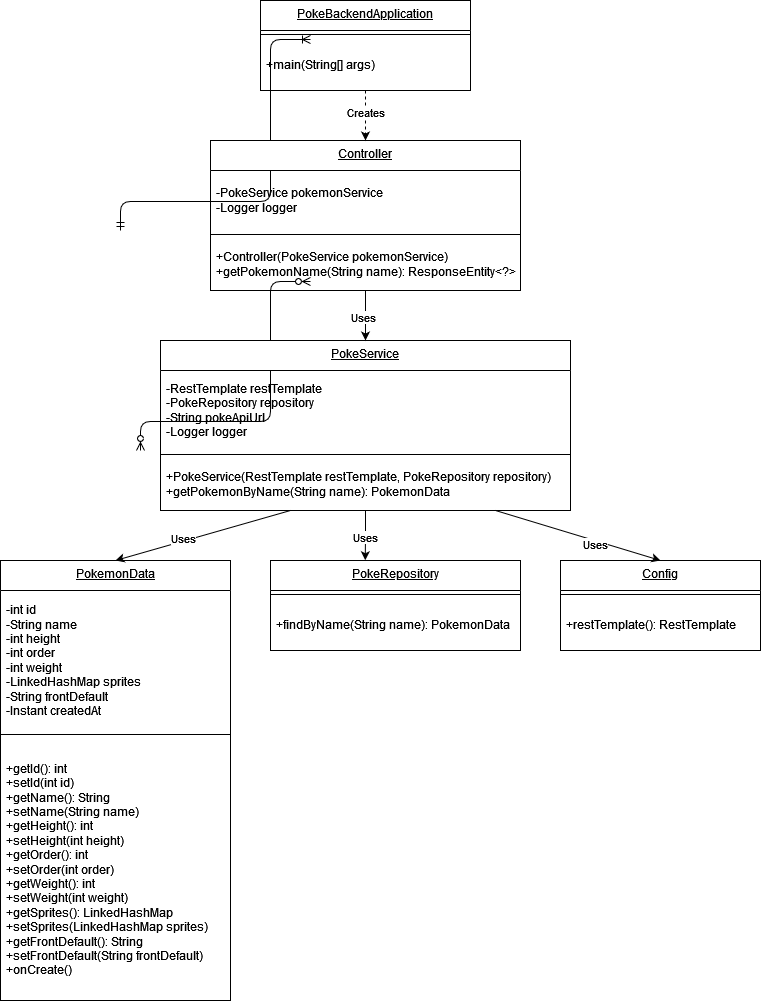

The diagram above was exported from draw.io. Its source (the exported page's mxGraphModel, read from the mxfile embedded in the PNG):
<mxGraphModel dx="3149" dy="1106" grid="1" gridSize="10" guides="1" tooltips="1" connect="1" arrows="1" fold="1" page="1" pageScale="1" pageWidth="1100" pageHeight="850" background="none" math="0" shadow="0">
  <root>
    <mxCell id="0" />
    <mxCell id="1" parent="0" />
    <mxCell id="2e49270ec7c68f3f-55" value="" style="edgeStyle=orthogonalEdgeStyle;html=1;endArrow=ERoneToMany;startArrow=ERmandOne;labelBackgroundColor=none;fontFamily=Verdana;fontSize=14;entryX=0;entryY=0.5;exitX=0;exitY=0.5;" parent="1" source="2e49270ec7c68f3f-20" edge="1">
      <mxGeometry width="100" height="100" relative="1" as="geometry">
        <mxPoint x="100" y="430" as="sourcePoint" />
        <mxPoint x="290" y="239" as="targetPoint" />
        <Array as="points">
          <mxPoint x="250" y="401" />
          <mxPoint x="250" y="239" />
        </Array>
      </mxGeometry>
    </mxCell>
    <mxCell id="2e49270ec7c68f3f-56" value="" style="edgeStyle=orthogonalEdgeStyle;html=1;endArrow=ERzeroToMany;endFill=1;startArrow=ERzeroToMany;labelBackgroundColor=none;fontFamily=Verdana;fontSize=14;entryX=0;entryY=0.5;exitX=0;exitY=0.5;" parent="1" source="2e49270ec7c68f3f-49" edge="1">
      <mxGeometry width="100" height="100" relative="1" as="geometry">
        <mxPoint x="120" y="650" as="sourcePoint" />
        <mxPoint x="290" y="481" as="targetPoint" />
        <Array as="points">
          <mxPoint x="250" y="621" />
          <mxPoint x="250" y="481" />
        </Array>
      </mxGeometry>
    </mxCell>
    <mxCell id="1Y03zzlsu1hjCdREnj__-1" value="Controller" style="swimlane;fontStyle=4;align=center;verticalAlign=top;childLayout=stackLayout;horizontal=1;startSize=30;horizontalStack=0;resizeParent=1;resizeParentMax=0;resizeLast=0;collapsible=0;marginBottom=0;html=1;whiteSpace=wrap;" vertex="1" parent="1">
      <mxGeometry x="190" y="340" width="310" height="150" as="geometry" />
    </mxCell>
    <mxCell id="1Y03zzlsu1hjCdREnj__-2" value="-PokeService pokemonService&lt;br/&gt;        -Logger logger" style="html=1;strokeColor=none;fillColor=none;align=left;verticalAlign=middle;spacingLeft=4;spacingRight=4;rotatable=0;points=[[0,0.5],[1,0.5]];resizeWidth=1;whiteSpace=wrap;" vertex="1" parent="1Y03zzlsu1hjCdREnj__-1">
      <mxGeometry y="30" width="310" height="60" as="geometry" />
    </mxCell>
    <mxCell id="1Y03zzlsu1hjCdREnj__-3" value="" style="line;strokeWidth=1;fillColor=none;align=left;verticalAlign=middle;spacingTop=-1;spacingLeft=3;spacingRight=3;rotatable=0;labelPosition=right;points=[];portConstraint=eastwest;" vertex="1" parent="1Y03zzlsu1hjCdREnj__-1">
      <mxGeometry y="90" width="310" height="8" as="geometry" />
    </mxCell>
    <mxCell id="1Y03zzlsu1hjCdREnj__-4" value="&lt;div align=&quot;left&quot;&gt;+Controller(PokeService pokemonService)&lt;br&gt;        +getPokemonName(String name): ResponseEntity&amp;lt;?&amp;gt;&lt;/div&gt;" style="html=1;strokeColor=none;fillColor=none;align=left;verticalAlign=middle;spacingLeft=4;spacingRight=4;rotatable=0;points=[[0,0.5],[1,0.5]];resizeWidth=1;whiteSpace=wrap;" vertex="1" parent="1Y03zzlsu1hjCdREnj__-1">
      <mxGeometry y="98" width="310" height="52" as="geometry" />
    </mxCell>
    <mxCell id="1Y03zzlsu1hjCdREnj__-9" value="PokeService" style="swimlane;fontStyle=4;align=center;verticalAlign=top;childLayout=stackLayout;horizontal=1;startSize=30;horizontalStack=0;resizeParent=1;resizeParentMax=0;resizeLast=0;collapsible=0;marginBottom=0;html=1;whiteSpace=wrap;" vertex="1" parent="1">
      <mxGeometry x="140" y="540" width="410" height="170" as="geometry" />
    </mxCell>
    <mxCell id="1Y03zzlsu1hjCdREnj__-10" value="&lt;div&gt; -RestTemplate restTemplate&amp;nbsp;&lt;/div&gt;&lt;div&gt;-PokeRepository repository&amp;nbsp;&lt;/div&gt;&lt;div&gt;-String pokeApiUrl&amp;nbsp;&lt;/div&gt;&lt;div&gt;-Logger logger&lt;/div&gt;" style="html=1;strokeColor=none;fillColor=none;align=left;verticalAlign=middle;spacingLeft=4;spacingRight=4;rotatable=0;points=[[0,0.5],[1,0.5]];resizeWidth=1;whiteSpace=wrap;" vertex="1" parent="1Y03zzlsu1hjCdREnj__-9">
      <mxGeometry y="30" width="410" height="80" as="geometry" />
    </mxCell>
    <mxCell id="1Y03zzlsu1hjCdREnj__-11" value="" style="line;strokeWidth=1;fillColor=none;align=left;verticalAlign=middle;spacingTop=-1;spacingLeft=3;spacingRight=3;rotatable=0;labelPosition=right;points=[];portConstraint=eastwest;" vertex="1" parent="1Y03zzlsu1hjCdREnj__-9">
      <mxGeometry y="110" width="410" height="8" as="geometry" />
    </mxCell>
    <mxCell id="1Y03zzlsu1hjCdREnj__-12" value="&lt;div align=&quot;left&quot;&gt;+PokeService(RestTemplate restTemplate, PokeRepository repository)&lt;br&gt;        +getPokemonByName(String name): PokemonData&lt;/div&gt;" style="html=1;strokeColor=none;fillColor=none;align=left;verticalAlign=middle;spacingLeft=4;spacingRight=4;rotatable=0;points=[[0,0.5],[1,0.5]];resizeWidth=1;whiteSpace=wrap;" vertex="1" parent="1Y03zzlsu1hjCdREnj__-9">
      <mxGeometry y="118" width="410" height="52" as="geometry" />
    </mxCell>
    <mxCell id="1Y03zzlsu1hjCdREnj__-14" value="PokemonData" style="swimlane;fontStyle=4;align=center;verticalAlign=top;childLayout=stackLayout;horizontal=1;startSize=30;horizontalStack=0;resizeParent=1;resizeParentMax=0;resizeLast=0;collapsible=0;marginBottom=0;html=1;whiteSpace=wrap;" vertex="1" parent="1">
      <mxGeometry x="-20" y="760" width="230" height="440" as="geometry" />
    </mxCell>
    <mxCell id="1Y03zzlsu1hjCdREnj__-15" value="-int id&lt;br&gt;        -String name&lt;br&gt;        -int height&lt;br&gt;        -int order&lt;br&gt;        -int weight&lt;br&gt;        -LinkedHashMap sprites&lt;br&gt;        -String frontDefault&lt;br&gt;        -Instant createdAt" style="html=1;strokeColor=none;fillColor=none;align=left;verticalAlign=middle;spacingLeft=4;spacingRight=4;rotatable=0;points=[[0,0.5],[1,0.5]];resizeWidth=1;whiteSpace=wrap;" vertex="1" parent="1Y03zzlsu1hjCdREnj__-14">
      <mxGeometry y="30" width="230" height="140" as="geometry" />
    </mxCell>
    <mxCell id="1Y03zzlsu1hjCdREnj__-16" value="" style="line;strokeWidth=1;fillColor=none;align=left;verticalAlign=middle;spacingTop=-1;spacingLeft=3;spacingRight=3;rotatable=0;labelPosition=right;points=[];portConstraint=eastwest;" vertex="1" parent="1Y03zzlsu1hjCdREnj__-14">
      <mxGeometry y="170" width="230" height="8" as="geometry" />
    </mxCell>
    <mxCell id="1Y03zzlsu1hjCdREnj__-17" value="&lt;div align=&quot;left&quot;&gt;+getId(): int&lt;br&gt;        +setId(int id)&lt;br&gt;        +getName(): String&lt;br&gt;        +setName(String name)&lt;br&gt;        +getHeight(): int&lt;br&gt;        +setHeight(int height)&lt;br&gt;        +getOrder(): int&lt;br&gt;        +setOrder(int order)&lt;br&gt;        +getWeight(): int&lt;br&gt;        +setWeight(int weight)&lt;br&gt;        +getSprites(): LinkedHashMap&lt;br&gt;        +setSprites(LinkedHashMap sprites)&lt;br&gt;        +getFrontDefault(): String&lt;br&gt;        +setFrontDefault(String frontDefault)&lt;br&gt;        +onCreate()&lt;/div&gt;" style="html=1;strokeColor=none;fillColor=none;align=left;verticalAlign=middle;spacingLeft=4;spacingRight=4;rotatable=0;points=[[0,0.5],[1,0.5]];resizeWidth=1;whiteSpace=wrap;" vertex="1" parent="1Y03zzlsu1hjCdREnj__-14">
      <mxGeometry y="178" width="230" height="262" as="geometry" />
    </mxCell>
    <mxCell id="1Y03zzlsu1hjCdREnj__-19" value="Config" style="swimlane;fontStyle=4;align=center;verticalAlign=top;childLayout=stackLayout;horizontal=1;startSize=30;horizontalStack=0;resizeParent=1;resizeParentMax=0;resizeLast=0;collapsible=0;marginBottom=0;html=1;whiteSpace=wrap;" vertex="1" parent="1">
      <mxGeometry x="540" y="760" width="200" height="90" as="geometry" />
    </mxCell>
    <mxCell id="1Y03zzlsu1hjCdREnj__-21" value="" style="line;strokeWidth=1;fillColor=none;align=left;verticalAlign=middle;spacingTop=-1;spacingLeft=3;spacingRight=3;rotatable=0;labelPosition=right;points=[];portConstraint=eastwest;" vertex="1" parent="1Y03zzlsu1hjCdREnj__-19">
      <mxGeometry y="30" width="200" height="8" as="geometry" />
    </mxCell>
    <mxCell id="1Y03zzlsu1hjCdREnj__-22" value="+restTemplate(): RestTemplate" style="html=1;strokeColor=none;fillColor=none;align=left;verticalAlign=middle;spacingLeft=4;spacingRight=4;rotatable=0;points=[[0,0.5],[1,0.5]];resizeWidth=1;whiteSpace=wrap;" vertex="1" parent="1Y03zzlsu1hjCdREnj__-19">
      <mxGeometry y="38" width="200" height="52" as="geometry" />
    </mxCell>
    <mxCell id="1Y03zzlsu1hjCdREnj__-23" value="PokeRepository" style="swimlane;fontStyle=4;align=center;verticalAlign=top;childLayout=stackLayout;horizontal=1;startSize=30;horizontalStack=0;resizeParent=1;resizeParentMax=0;resizeLast=0;collapsible=0;marginBottom=0;html=1;whiteSpace=wrap;" vertex="1" parent="1">
      <mxGeometry x="250" y="760" width="250" height="90" as="geometry" />
    </mxCell>
    <mxCell id="1Y03zzlsu1hjCdREnj__-24" value="" style="line;strokeWidth=1;fillColor=none;align=left;verticalAlign=middle;spacingTop=-1;spacingLeft=3;spacingRight=3;rotatable=0;labelPosition=right;points=[];portConstraint=eastwest;" vertex="1" parent="1Y03zzlsu1hjCdREnj__-23">
      <mxGeometry y="30" width="250" height="8" as="geometry" />
    </mxCell>
    <mxCell id="1Y03zzlsu1hjCdREnj__-25" value="+findByName(String name): PokemonData" style="html=1;strokeColor=none;fillColor=none;align=left;verticalAlign=middle;spacingLeft=4;spacingRight=4;rotatable=0;points=[[0,0.5],[1,0.5]];resizeWidth=1;whiteSpace=wrap;" vertex="1" parent="1Y03zzlsu1hjCdREnj__-23">
      <mxGeometry y="38" width="250" height="52" as="geometry" />
    </mxCell>
    <mxCell id="1Y03zzlsu1hjCdREnj__-29" style="edgeStyle=orthogonalEdgeStyle;rounded=0;orthogonalLoop=1;jettySize=auto;html=1;exitX=0.5;exitY=1;exitDx=0;exitDy=0;entryX=0.5;entryY=0;entryDx=0;entryDy=0;dashed=1;" edge="1" parent="1" source="1Y03zzlsu1hjCdREnj__-26" target="1Y03zzlsu1hjCdREnj__-1">
      <mxGeometry relative="1" as="geometry" />
    </mxCell>
    <mxCell id="1Y03zzlsu1hjCdREnj__-30" value="Creates" style="edgeLabel;html=1;align=center;verticalAlign=middle;resizable=0;points=[];" vertex="1" connectable="0" parent="1Y03zzlsu1hjCdREnj__-29">
      <mxGeometry x="-0.16" y="-1" relative="1" as="geometry">
        <mxPoint as="offset" />
      </mxGeometry>
    </mxCell>
    <mxCell id="1Y03zzlsu1hjCdREnj__-26" value="PokeBackendApplication" style="swimlane;fontStyle=4;align=center;verticalAlign=top;childLayout=stackLayout;horizontal=1;startSize=30;horizontalStack=0;resizeParent=1;resizeParentMax=0;resizeLast=0;collapsible=0;marginBottom=0;html=1;whiteSpace=wrap;" vertex="1" parent="1">
      <mxGeometry x="240" y="200" width="210" height="90" as="geometry" />
    </mxCell>
    <mxCell id="1Y03zzlsu1hjCdREnj__-27" value="" style="line;strokeWidth=1;fillColor=none;align=left;verticalAlign=middle;spacingTop=-1;spacingLeft=3;spacingRight=3;rotatable=0;labelPosition=right;points=[];portConstraint=eastwest;" vertex="1" parent="1Y03zzlsu1hjCdREnj__-26">
      <mxGeometry y="30" width="210" height="8" as="geometry" />
    </mxCell>
    <mxCell id="1Y03zzlsu1hjCdREnj__-28" value="+main(String[] args)" style="html=1;strokeColor=none;fillColor=none;align=left;verticalAlign=middle;spacingLeft=4;spacingRight=4;rotatable=0;points=[[0,0.5],[1,0.5]];resizeWidth=1;whiteSpace=wrap;" vertex="1" parent="1Y03zzlsu1hjCdREnj__-26">
      <mxGeometry y="38" width="210" height="52" as="geometry" />
    </mxCell>
    <mxCell id="1Y03zzlsu1hjCdREnj__-31" style="edgeStyle=orthogonalEdgeStyle;rounded=0;orthogonalLoop=1;jettySize=auto;html=1;entryX=0.5;entryY=0;entryDx=0;entryDy=0;" edge="1" parent="1" source="1Y03zzlsu1hjCdREnj__-4" target="1Y03zzlsu1hjCdREnj__-9">
      <mxGeometry relative="1" as="geometry" />
    </mxCell>
    <mxCell id="1Y03zzlsu1hjCdREnj__-32" value="Uses" style="edgeLabel;html=1;align=center;verticalAlign=middle;resizable=0;points=[];" vertex="1" connectable="0" parent="1Y03zzlsu1hjCdREnj__-31">
      <mxGeometry x="0.04" y="-3" relative="1" as="geometry">
        <mxPoint as="offset" />
      </mxGeometry>
    </mxCell>
    <mxCell id="1Y03zzlsu1hjCdREnj__-33" style="edgeStyle=orthogonalEdgeStyle;rounded=0;orthogonalLoop=1;jettySize=auto;html=1;entryX=0.379;entryY=-0.003;entryDx=0;entryDy=0;entryPerimeter=0;" edge="1" parent="1" source="1Y03zzlsu1hjCdREnj__-12" target="1Y03zzlsu1hjCdREnj__-23">
      <mxGeometry relative="1" as="geometry" />
    </mxCell>
    <mxCell id="1Y03zzlsu1hjCdREnj__-34" value="Uses" style="edgeLabel;html=1;align=center;verticalAlign=middle;resizable=0;points=[];" vertex="1" connectable="0" parent="1Y03zzlsu1hjCdREnj__-33">
      <mxGeometry x="0.0802" relative="1" as="geometry">
        <mxPoint as="offset" />
      </mxGeometry>
    </mxCell>
    <mxCell id="1Y03zzlsu1hjCdREnj__-35" value="" style="endArrow=classic;html=1;rounded=0;entryX=0.5;entryY=0;entryDx=0;entryDy=0;" edge="1" parent="1" target="1Y03zzlsu1hjCdREnj__-14">
      <mxGeometry width="50" height="50" relative="1" as="geometry">
        <mxPoint x="270" y="710" as="sourcePoint" />
        <mxPoint x="230" y="800" as="targetPoint" />
      </mxGeometry>
    </mxCell>
    <mxCell id="1Y03zzlsu1hjCdREnj__-36" value="Uses" style="edgeLabel;html=1;align=center;verticalAlign=middle;resizable=0;points=[];" vertex="1" connectable="0" parent="1Y03zzlsu1hjCdREnj__-35">
      <mxGeometry x="0.2184" y="-3" relative="1" as="geometry">
        <mxPoint as="offset" />
      </mxGeometry>
    </mxCell>
    <mxCell id="1Y03zzlsu1hjCdREnj__-37" value="" style="endArrow=classic;html=1;rounded=0;entryX=0.5;entryY=0;entryDx=0;entryDy=0;" edge="1" parent="1" target="1Y03zzlsu1hjCdREnj__-19">
      <mxGeometry width="50" height="50" relative="1" as="geometry">
        <mxPoint x="475" y="710" as="sourcePoint" />
        <mxPoint x="300" y="760" as="targetPoint" />
      </mxGeometry>
    </mxCell>
    <mxCell id="1Y03zzlsu1hjCdREnj__-38" value="Uses" style="edgeLabel;html=1;align=center;verticalAlign=middle;resizable=0;points=[];" vertex="1" connectable="0" parent="1Y03zzlsu1hjCdREnj__-37">
      <mxGeometry x="0.2184" y="-3" relative="1" as="geometry">
        <mxPoint as="offset" />
      </mxGeometry>
    </mxCell>
  </root>
</mxGraphModel>